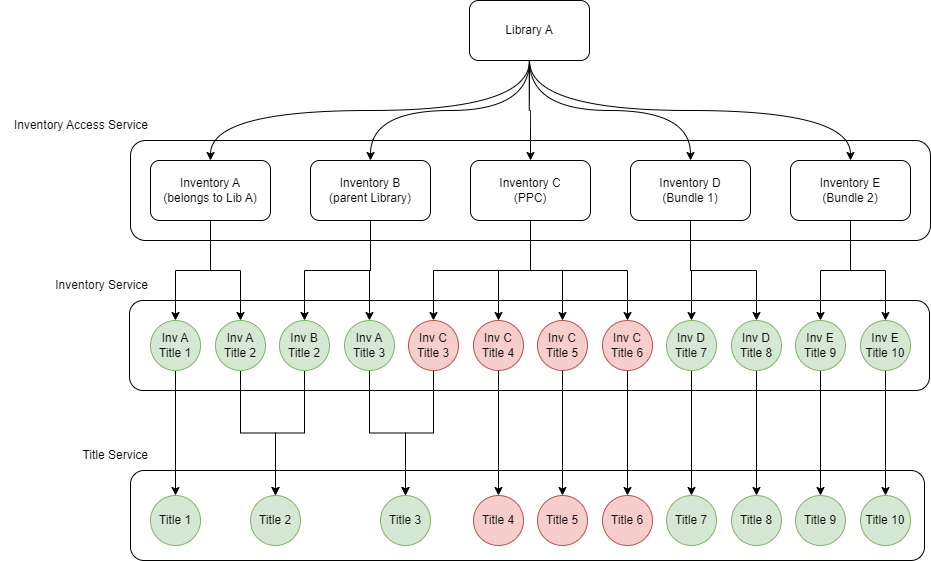

The diagram above was exported from draw.io. Its source (the exported page's mxGraphModel, read from the mxfile embedded in the PNG):
<mxGraphModel dx="2901" dy="1099" grid="1" gridSize="10" guides="1" tooltips="1" connect="1" arrows="1" fold="1" page="1" pageScale="1" pageWidth="827" pageHeight="1169" math="0" shadow="0">
  <root>
    <mxCell id="0" />
    <mxCell id="1" parent="0" />
    <mxCell id="PMwuTH9eQXFQupjhSGKm-67" value="" style="rounded=1;whiteSpace=wrap;html=1;" vertex="1" parent="1">
      <mxGeometry x="20" y="510" width="794" height="90" as="geometry" />
    </mxCell>
    <mxCell id="PMwuTH9eQXFQupjhSGKm-41" value="" style="rounded=1;whiteSpace=wrap;html=1;" vertex="1" parent="1">
      <mxGeometry x="19" y="340" width="800" height="90" as="geometry" />
    </mxCell>
    <mxCell id="PMwuTH9eQXFQupjhSGKm-7" value="" style="rounded=1;whiteSpace=wrap;html=1;" vertex="1" parent="1">
      <mxGeometry x="20" y="180" width="800" height="100" as="geometry" />
    </mxCell>
    <mxCell id="PMwuTH9eQXFQupjhSGKm-21" style="edgeStyle=orthogonalEdgeStyle;rounded=0;orthogonalLoop=1;jettySize=auto;html=1;exitX=0.5;exitY=1;exitDx=0;exitDy=0;entryX=0.5;entryY=0;entryDx=0;entryDy=0;curved=1;" edge="1" parent="1" source="PMwuTH9eQXFQupjhSGKm-1" target="PMwuTH9eQXFQupjhSGKm-2">
      <mxGeometry relative="1" as="geometry" />
    </mxCell>
    <mxCell id="PMwuTH9eQXFQupjhSGKm-22" style="edgeStyle=orthogonalEdgeStyle;rounded=0;orthogonalLoop=1;jettySize=auto;html=1;exitX=0.5;exitY=1;exitDx=0;exitDy=0;curved=1;" edge="1" parent="1" source="PMwuTH9eQXFQupjhSGKm-1" target="PMwuTH9eQXFQupjhSGKm-3">
      <mxGeometry relative="1" as="geometry" />
    </mxCell>
    <mxCell id="PMwuTH9eQXFQupjhSGKm-23" style="edgeStyle=orthogonalEdgeStyle;rounded=0;orthogonalLoop=1;jettySize=auto;html=1;exitX=0.5;exitY=1;exitDx=0;exitDy=0;curved=1;" edge="1" parent="1" source="PMwuTH9eQXFQupjhSGKm-1" target="PMwuTH9eQXFQupjhSGKm-4">
      <mxGeometry relative="1" as="geometry" />
    </mxCell>
    <mxCell id="PMwuTH9eQXFQupjhSGKm-24" style="edgeStyle=orthogonalEdgeStyle;rounded=0;orthogonalLoop=1;jettySize=auto;html=1;exitX=0.5;exitY=1;exitDx=0;exitDy=0;curved=1;" edge="1" parent="1" source="PMwuTH9eQXFQupjhSGKm-1" target="PMwuTH9eQXFQupjhSGKm-5">
      <mxGeometry relative="1" as="geometry" />
    </mxCell>
    <mxCell id="PMwuTH9eQXFQupjhSGKm-25" style="edgeStyle=orthogonalEdgeStyle;rounded=0;orthogonalLoop=1;jettySize=auto;html=1;exitX=0.5;exitY=1;exitDx=0;exitDy=0;entryX=0.5;entryY=0;entryDx=0;entryDy=0;curved=1;" edge="1" parent="1" source="PMwuTH9eQXFQupjhSGKm-1" target="PMwuTH9eQXFQupjhSGKm-6">
      <mxGeometry relative="1" as="geometry" />
    </mxCell>
    <mxCell id="PMwuTH9eQXFQupjhSGKm-1" value="Library A" style="rounded=1;whiteSpace=wrap;html=1;" vertex="1" parent="1">
      <mxGeometry x="359" y="40" width="120" height="60" as="geometry" />
    </mxCell>
    <mxCell id="PMwuTH9eQXFQupjhSGKm-26" style="edgeStyle=orthogonalEdgeStyle;rounded=0;orthogonalLoop=1;jettySize=auto;html=1;exitX=0.5;exitY=1;exitDx=0;exitDy=0;entryX=0.5;entryY=0;entryDx=0;entryDy=0;" edge="1" parent="1" source="PMwuTH9eQXFQupjhSGKm-2" target="PMwuTH9eQXFQupjhSGKm-9">
      <mxGeometry relative="1" as="geometry" />
    </mxCell>
    <mxCell id="PMwuTH9eQXFQupjhSGKm-27" style="edgeStyle=orthogonalEdgeStyle;rounded=0;orthogonalLoop=1;jettySize=auto;html=1;exitX=0.5;exitY=1;exitDx=0;exitDy=0;entryX=0.5;entryY=0;entryDx=0;entryDy=0;" edge="1" parent="1" source="PMwuTH9eQXFQupjhSGKm-2" target="PMwuTH9eQXFQupjhSGKm-10">
      <mxGeometry relative="1" as="geometry" />
    </mxCell>
    <mxCell id="PMwuTH9eQXFQupjhSGKm-2" value="Inventory A&lt;br&gt;(belongs to Lib A)" style="rounded=1;whiteSpace=wrap;html=1;" vertex="1" parent="1">
      <mxGeometry x="40" y="200" width="120" height="60" as="geometry" />
    </mxCell>
    <mxCell id="PMwuTH9eQXFQupjhSGKm-29" style="edgeStyle=orthogonalEdgeStyle;rounded=0;orthogonalLoop=1;jettySize=auto;html=1;exitX=0.5;exitY=1;exitDx=0;exitDy=0;entryX=0.5;entryY=0;entryDx=0;entryDy=0;" edge="1" parent="1" source="PMwuTH9eQXFQupjhSGKm-3" target="PMwuTH9eQXFQupjhSGKm-11">
      <mxGeometry relative="1" as="geometry" />
    </mxCell>
    <mxCell id="PMwuTH9eQXFQupjhSGKm-30" style="edgeStyle=orthogonalEdgeStyle;rounded=0;orthogonalLoop=1;jettySize=auto;html=1;exitX=0.5;exitY=1;exitDx=0;exitDy=0;" edge="1" parent="1" source="PMwuTH9eQXFQupjhSGKm-3" target="PMwuTH9eQXFQupjhSGKm-12">
      <mxGeometry relative="1" as="geometry" />
    </mxCell>
    <mxCell id="PMwuTH9eQXFQupjhSGKm-3" value="Inventory B&lt;br&gt;(parent Library)" style="rounded=1;whiteSpace=wrap;html=1;" vertex="1" parent="1">
      <mxGeometry x="200" y="200" width="120" height="60" as="geometry" />
    </mxCell>
    <mxCell id="PMwuTH9eQXFQupjhSGKm-31" style="edgeStyle=orthogonalEdgeStyle;rounded=0;orthogonalLoop=1;jettySize=auto;html=1;exitX=0.5;exitY=1;exitDx=0;exitDy=0;entryX=0.5;entryY=0;entryDx=0;entryDy=0;" edge="1" parent="1" source="PMwuTH9eQXFQupjhSGKm-4" target="PMwuTH9eQXFQupjhSGKm-13">
      <mxGeometry relative="1" as="geometry" />
    </mxCell>
    <mxCell id="PMwuTH9eQXFQupjhSGKm-32" style="edgeStyle=orthogonalEdgeStyle;rounded=0;orthogonalLoop=1;jettySize=auto;html=1;exitX=0.5;exitY=1;exitDx=0;exitDy=0;entryX=0.5;entryY=0;entryDx=0;entryDy=0;" edge="1" parent="1" source="PMwuTH9eQXFQupjhSGKm-4" target="PMwuTH9eQXFQupjhSGKm-14">
      <mxGeometry relative="1" as="geometry" />
    </mxCell>
    <mxCell id="PMwuTH9eQXFQupjhSGKm-33" style="edgeStyle=orthogonalEdgeStyle;rounded=0;orthogonalLoop=1;jettySize=auto;html=1;exitX=0.5;exitY=1;exitDx=0;exitDy=0;entryX=0.5;entryY=0;entryDx=0;entryDy=0;" edge="1" parent="1" source="PMwuTH9eQXFQupjhSGKm-4" target="PMwuTH9eQXFQupjhSGKm-15">
      <mxGeometry relative="1" as="geometry" />
    </mxCell>
    <mxCell id="PMwuTH9eQXFQupjhSGKm-34" style="edgeStyle=orthogonalEdgeStyle;rounded=0;orthogonalLoop=1;jettySize=auto;html=1;exitX=0.5;exitY=1;exitDx=0;exitDy=0;entryX=0.5;entryY=0;entryDx=0;entryDy=0;" edge="1" parent="1" source="PMwuTH9eQXFQupjhSGKm-4" target="PMwuTH9eQXFQupjhSGKm-16">
      <mxGeometry relative="1" as="geometry" />
    </mxCell>
    <mxCell id="PMwuTH9eQXFQupjhSGKm-4" value="Inventory C&lt;br&gt;(PPC)" style="rounded=1;whiteSpace=wrap;html=1;" vertex="1" parent="1">
      <mxGeometry x="360" y="200" width="120" height="60" as="geometry" />
    </mxCell>
    <mxCell id="PMwuTH9eQXFQupjhSGKm-35" style="edgeStyle=orthogonalEdgeStyle;rounded=0;orthogonalLoop=1;jettySize=auto;html=1;exitX=0.5;exitY=1;exitDx=0;exitDy=0;entryX=0.5;entryY=0;entryDx=0;entryDy=0;" edge="1" parent="1" source="PMwuTH9eQXFQupjhSGKm-5" target="PMwuTH9eQXFQupjhSGKm-17">
      <mxGeometry relative="1" as="geometry" />
    </mxCell>
    <mxCell id="PMwuTH9eQXFQupjhSGKm-36" style="edgeStyle=orthogonalEdgeStyle;rounded=0;orthogonalLoop=1;jettySize=auto;html=1;exitX=0.5;exitY=1;exitDx=0;exitDy=0;entryX=0.5;entryY=0;entryDx=0;entryDy=0;" edge="1" parent="1" source="PMwuTH9eQXFQupjhSGKm-5" target="PMwuTH9eQXFQupjhSGKm-18">
      <mxGeometry relative="1" as="geometry" />
    </mxCell>
    <mxCell id="PMwuTH9eQXFQupjhSGKm-5" value="Inventory D&lt;br&gt;(Bundle 1)" style="rounded=1;whiteSpace=wrap;html=1;" vertex="1" parent="1">
      <mxGeometry x="520" y="200" width="120" height="60" as="geometry" />
    </mxCell>
    <mxCell id="PMwuTH9eQXFQupjhSGKm-37" style="edgeStyle=orthogonalEdgeStyle;rounded=0;orthogonalLoop=1;jettySize=auto;html=1;exitX=0.5;exitY=1;exitDx=0;exitDy=0;entryX=0.5;entryY=0;entryDx=0;entryDy=0;" edge="1" parent="1" source="PMwuTH9eQXFQupjhSGKm-6" target="PMwuTH9eQXFQupjhSGKm-19">
      <mxGeometry relative="1" as="geometry" />
    </mxCell>
    <mxCell id="PMwuTH9eQXFQupjhSGKm-38" style="edgeStyle=orthogonalEdgeStyle;rounded=0;orthogonalLoop=1;jettySize=auto;html=1;exitX=0.5;exitY=1;exitDx=0;exitDy=0;entryX=0.5;entryY=0;entryDx=0;entryDy=0;" edge="1" parent="1" source="PMwuTH9eQXFQupjhSGKm-6" target="PMwuTH9eQXFQupjhSGKm-20">
      <mxGeometry relative="1" as="geometry" />
    </mxCell>
    <mxCell id="PMwuTH9eQXFQupjhSGKm-6" value="Inventory E&lt;br&gt;(Bundle 2)" style="rounded=1;whiteSpace=wrap;html=1;" vertex="1" parent="1">
      <mxGeometry x="680" y="200" width="120" height="60" as="geometry" />
    </mxCell>
    <mxCell id="PMwuTH9eQXFQupjhSGKm-8" value="Inventory Access Service" style="text;html=1;strokeColor=none;fillColor=none;align=right;verticalAlign=middle;whiteSpace=wrap;rounded=0;" vertex="1" parent="1">
      <mxGeometry x="-110" y="150" width="150" height="30" as="geometry" />
    </mxCell>
    <mxCell id="PMwuTH9eQXFQupjhSGKm-54" style="edgeStyle=orthogonalEdgeStyle;rounded=0;orthogonalLoop=1;jettySize=auto;html=1;exitX=0.5;exitY=1;exitDx=0;exitDy=0;" edge="1" parent="1" source="PMwuTH9eQXFQupjhSGKm-9" target="PMwuTH9eQXFQupjhSGKm-42">
      <mxGeometry relative="1" as="geometry" />
    </mxCell>
    <mxCell id="PMwuTH9eQXFQupjhSGKm-9" value="Inv A&lt;br&gt;Title 1" style="ellipse;whiteSpace=wrap;html=1;aspect=fixed;fillColor=#d5e8d4;strokeColor=#82b366;" vertex="1" parent="1">
      <mxGeometry x="40" y="360" width="50" height="50" as="geometry" />
    </mxCell>
    <mxCell id="PMwuTH9eQXFQupjhSGKm-55" style="edgeStyle=orthogonalEdgeStyle;rounded=0;orthogonalLoop=1;jettySize=auto;html=1;exitX=0.5;exitY=1;exitDx=0;exitDy=0;" edge="1" parent="1" source="PMwuTH9eQXFQupjhSGKm-10" target="PMwuTH9eQXFQupjhSGKm-43">
      <mxGeometry relative="1" as="geometry" />
    </mxCell>
    <mxCell id="PMwuTH9eQXFQupjhSGKm-10" value="Inv A&lt;br style=&quot;border-color: var(--border-color);&quot;&gt;Title 2" style="ellipse;whiteSpace=wrap;html=1;aspect=fixed;fillColor=#d5e8d4;strokeColor=#82b366;" vertex="1" parent="1">
      <mxGeometry x="105" y="360" width="50" height="50" as="geometry" />
    </mxCell>
    <mxCell id="PMwuTH9eQXFQupjhSGKm-57" style="edgeStyle=orthogonalEdgeStyle;rounded=0;orthogonalLoop=1;jettySize=auto;html=1;exitX=0.5;exitY=1;exitDx=0;exitDy=0;entryX=0.5;entryY=0;entryDx=0;entryDy=0;" edge="1" parent="1" source="PMwuTH9eQXFQupjhSGKm-11" target="PMwuTH9eQXFQupjhSGKm-43">
      <mxGeometry relative="1" as="geometry" />
    </mxCell>
    <mxCell id="PMwuTH9eQXFQupjhSGKm-11" value="Inv B&lt;br style=&quot;border-color: var(--border-color);&quot;&gt;Title 2" style="ellipse;whiteSpace=wrap;html=1;aspect=fixed;fillColor=#d5e8d4;strokeColor=#82b366;" vertex="1" parent="1">
      <mxGeometry x="169" y="360" width="50" height="50" as="geometry" />
    </mxCell>
    <mxCell id="PMwuTH9eQXFQupjhSGKm-58" style="edgeStyle=orthogonalEdgeStyle;rounded=0;orthogonalLoop=1;jettySize=auto;html=1;exitX=0.5;exitY=1;exitDx=0;exitDy=0;entryX=0.5;entryY=0;entryDx=0;entryDy=0;" edge="1" parent="1" source="PMwuTH9eQXFQupjhSGKm-12" target="PMwuTH9eQXFQupjhSGKm-45">
      <mxGeometry relative="1" as="geometry" />
    </mxCell>
    <mxCell id="PMwuTH9eQXFQupjhSGKm-12" value="Inv A&lt;br style=&quot;border-color: var(--border-color);&quot;&gt;Title 3" style="ellipse;whiteSpace=wrap;html=1;aspect=fixed;fillColor=#d5e8d4;strokeColor=#82b366;" vertex="1" parent="1">
      <mxGeometry x="234" y="360" width="50" height="50" as="geometry" />
    </mxCell>
    <mxCell id="PMwuTH9eQXFQupjhSGKm-59" style="edgeStyle=orthogonalEdgeStyle;rounded=0;orthogonalLoop=1;jettySize=auto;html=1;exitX=0.5;exitY=1;exitDx=0;exitDy=0;" edge="1" parent="1" source="PMwuTH9eQXFQupjhSGKm-13" target="PMwuTH9eQXFQupjhSGKm-45">
      <mxGeometry relative="1" as="geometry" />
    </mxCell>
    <mxCell id="PMwuTH9eQXFQupjhSGKm-13" value="Inv C&lt;br style=&quot;border-color: var(--border-color);&quot;&gt;Title 3" style="ellipse;whiteSpace=wrap;html=1;aspect=fixed;fillColor=#f8cecc;strokeColor=#b85450;" vertex="1" parent="1">
      <mxGeometry x="298" y="360" width="50" height="50" as="geometry" />
    </mxCell>
    <mxCell id="PMwuTH9eQXFQupjhSGKm-60" style="edgeStyle=orthogonalEdgeStyle;rounded=0;orthogonalLoop=1;jettySize=auto;html=1;exitX=0.5;exitY=1;exitDx=0;exitDy=0;" edge="1" parent="1" source="PMwuTH9eQXFQupjhSGKm-14" target="PMwuTH9eQXFQupjhSGKm-47">
      <mxGeometry relative="1" as="geometry" />
    </mxCell>
    <mxCell id="PMwuTH9eQXFQupjhSGKm-14" value="Inv C&lt;br style=&quot;border-color: var(--border-color);&quot;&gt;Title 4" style="ellipse;whiteSpace=wrap;html=1;aspect=fixed;fillColor=#f8cecc;strokeColor=#b85450;" vertex="1" parent="1">
      <mxGeometry x="363" y="360" width="50" height="50" as="geometry" />
    </mxCell>
    <mxCell id="PMwuTH9eQXFQupjhSGKm-61" style="edgeStyle=orthogonalEdgeStyle;rounded=0;orthogonalLoop=1;jettySize=auto;html=1;exitX=0.5;exitY=1;exitDx=0;exitDy=0;entryX=0.5;entryY=0;entryDx=0;entryDy=0;" edge="1" parent="1" source="PMwuTH9eQXFQupjhSGKm-15" target="PMwuTH9eQXFQupjhSGKm-48">
      <mxGeometry relative="1" as="geometry" />
    </mxCell>
    <mxCell id="PMwuTH9eQXFQupjhSGKm-15" value="Inv C&lt;br style=&quot;border-color: var(--border-color);&quot;&gt;Title 5" style="ellipse;whiteSpace=wrap;html=1;aspect=fixed;fillColor=#f8cecc;strokeColor=#b85450;" vertex="1" parent="1">
      <mxGeometry x="427" y="360" width="50" height="50" as="geometry" />
    </mxCell>
    <mxCell id="PMwuTH9eQXFQupjhSGKm-62" style="edgeStyle=orthogonalEdgeStyle;rounded=0;orthogonalLoop=1;jettySize=auto;html=1;exitX=0.5;exitY=1;exitDx=0;exitDy=0;entryX=0.5;entryY=0;entryDx=0;entryDy=0;" edge="1" parent="1" source="PMwuTH9eQXFQupjhSGKm-16" target="PMwuTH9eQXFQupjhSGKm-49">
      <mxGeometry relative="1" as="geometry" />
    </mxCell>
    <mxCell id="PMwuTH9eQXFQupjhSGKm-16" value="Inv C&lt;br style=&quot;border-color: var(--border-color);&quot;&gt;Title 6" style="ellipse;whiteSpace=wrap;html=1;aspect=fixed;fillColor=#f8cecc;strokeColor=#b85450;" vertex="1" parent="1">
      <mxGeometry x="492" y="360" width="50" height="50" as="geometry" />
    </mxCell>
    <mxCell id="PMwuTH9eQXFQupjhSGKm-63" style="edgeStyle=orthogonalEdgeStyle;rounded=0;orthogonalLoop=1;jettySize=auto;html=1;exitX=0.5;exitY=1;exitDx=0;exitDy=0;entryX=0.5;entryY=0;entryDx=0;entryDy=0;" edge="1" parent="1" source="PMwuTH9eQXFQupjhSGKm-17" target="PMwuTH9eQXFQupjhSGKm-50">
      <mxGeometry relative="1" as="geometry" />
    </mxCell>
    <mxCell id="PMwuTH9eQXFQupjhSGKm-17" value="Inv D&lt;br style=&quot;border-color: var(--border-color);&quot;&gt;Title 7" style="ellipse;whiteSpace=wrap;html=1;aspect=fixed;fillColor=#d5e8d4;strokeColor=#82b366;" vertex="1" parent="1">
      <mxGeometry x="556" y="360" width="50" height="50" as="geometry" />
    </mxCell>
    <mxCell id="PMwuTH9eQXFQupjhSGKm-64" style="edgeStyle=orthogonalEdgeStyle;rounded=0;orthogonalLoop=1;jettySize=auto;html=1;exitX=0.5;exitY=1;exitDx=0;exitDy=0;entryX=0.5;entryY=0;entryDx=0;entryDy=0;" edge="1" parent="1" source="PMwuTH9eQXFQupjhSGKm-18" target="PMwuTH9eQXFQupjhSGKm-51">
      <mxGeometry relative="1" as="geometry" />
    </mxCell>
    <mxCell id="PMwuTH9eQXFQupjhSGKm-18" value="Inv D&lt;br style=&quot;border-color: var(--border-color);&quot;&gt;Title 8" style="ellipse;whiteSpace=wrap;html=1;aspect=fixed;fillColor=#d5e8d4;strokeColor=#82b366;" vertex="1" parent="1">
      <mxGeometry x="621" y="360" width="50" height="50" as="geometry" />
    </mxCell>
    <mxCell id="PMwuTH9eQXFQupjhSGKm-65" style="edgeStyle=orthogonalEdgeStyle;rounded=0;orthogonalLoop=1;jettySize=auto;html=1;exitX=0.5;exitY=1;exitDx=0;exitDy=0;entryX=0.5;entryY=0;entryDx=0;entryDy=0;" edge="1" parent="1" source="PMwuTH9eQXFQupjhSGKm-19" target="PMwuTH9eQXFQupjhSGKm-52">
      <mxGeometry relative="1" as="geometry" />
    </mxCell>
    <mxCell id="PMwuTH9eQXFQupjhSGKm-19" value="Inv E&lt;br style=&quot;border-color: var(--border-color);&quot;&gt;Title 9" style="ellipse;whiteSpace=wrap;html=1;aspect=fixed;fillColor=#d5e8d4;strokeColor=#82b366;" vertex="1" parent="1">
      <mxGeometry x="685" y="360" width="50" height="50" as="geometry" />
    </mxCell>
    <mxCell id="PMwuTH9eQXFQupjhSGKm-66" style="edgeStyle=orthogonalEdgeStyle;rounded=0;orthogonalLoop=1;jettySize=auto;html=1;exitX=0.5;exitY=1;exitDx=0;exitDy=0;entryX=0.5;entryY=0;entryDx=0;entryDy=0;" edge="1" parent="1" source="PMwuTH9eQXFQupjhSGKm-20" target="PMwuTH9eQXFQupjhSGKm-53">
      <mxGeometry relative="1" as="geometry" />
    </mxCell>
    <mxCell id="PMwuTH9eQXFQupjhSGKm-20" value="Inv E&lt;br style=&quot;border-color: var(--border-color);&quot;&gt;Title 10" style="ellipse;whiteSpace=wrap;html=1;aspect=fixed;fillColor=#d5e8d4;strokeColor=#82b366;" vertex="1" parent="1">
      <mxGeometry x="750" y="360" width="50" height="50" as="geometry" />
    </mxCell>
    <mxCell id="PMwuTH9eQXFQupjhSGKm-42" value="Title 1" style="ellipse;whiteSpace=wrap;html=1;aspect=fixed;fillColor=#d5e8d4;strokeColor=#82b366;" vertex="1" parent="1">
      <mxGeometry x="40" y="535" width="50" height="50" as="geometry" />
    </mxCell>
    <mxCell id="PMwuTH9eQXFQupjhSGKm-43" value="Title 2" style="ellipse;whiteSpace=wrap;html=1;aspect=fixed;fillColor=#d5e8d4;strokeColor=#82b366;" vertex="1" parent="1">
      <mxGeometry x="140" y="535" width="50" height="50" as="geometry" />
    </mxCell>
    <mxCell id="PMwuTH9eQXFQupjhSGKm-45" value="Title 3" style="ellipse;whiteSpace=wrap;html=1;aspect=fixed;fillColor=#d5e8d4;strokeColor=#82b366;" vertex="1" parent="1">
      <mxGeometry x="270" y="535" width="50" height="50" as="geometry" />
    </mxCell>
    <mxCell id="PMwuTH9eQXFQupjhSGKm-47" value="Title 4" style="ellipse;whiteSpace=wrap;html=1;aspect=fixed;fillColor=#f8cecc;strokeColor=#b85450;" vertex="1" parent="1">
      <mxGeometry x="363" y="535" width="50" height="50" as="geometry" />
    </mxCell>
    <mxCell id="PMwuTH9eQXFQupjhSGKm-48" value="Title 5" style="ellipse;whiteSpace=wrap;html=1;aspect=fixed;fillColor=#f8cecc;strokeColor=#b85450;" vertex="1" parent="1">
      <mxGeometry x="427" y="535" width="50" height="50" as="geometry" />
    </mxCell>
    <mxCell id="PMwuTH9eQXFQupjhSGKm-49" value="Title 6" style="ellipse;whiteSpace=wrap;html=1;aspect=fixed;fillColor=#f8cecc;strokeColor=#b85450;" vertex="1" parent="1">
      <mxGeometry x="492" y="535" width="50" height="50" as="geometry" />
    </mxCell>
    <mxCell id="PMwuTH9eQXFQupjhSGKm-50" value="Title 7" style="ellipse;whiteSpace=wrap;html=1;aspect=fixed;fillColor=#d5e8d4;strokeColor=#82b366;" vertex="1" parent="1">
      <mxGeometry x="556" y="535" width="50" height="50" as="geometry" />
    </mxCell>
    <mxCell id="PMwuTH9eQXFQupjhSGKm-51" value="Title 8" style="ellipse;whiteSpace=wrap;html=1;aspect=fixed;fillColor=#d5e8d4;strokeColor=#82b366;" vertex="1" parent="1">
      <mxGeometry x="621" y="535" width="50" height="50" as="geometry" />
    </mxCell>
    <mxCell id="PMwuTH9eQXFQupjhSGKm-52" value="Title 9" style="ellipse;whiteSpace=wrap;html=1;aspect=fixed;fillColor=#d5e8d4;strokeColor=#82b366;" vertex="1" parent="1">
      <mxGeometry x="685" y="535" width="50" height="50" as="geometry" />
    </mxCell>
    <mxCell id="PMwuTH9eQXFQupjhSGKm-53" value="Title 10" style="ellipse;whiteSpace=wrap;html=1;aspect=fixed;fillColor=#d5e8d4;strokeColor=#82b366;" vertex="1" parent="1">
      <mxGeometry x="750" y="535" width="50" height="50" as="geometry" />
    </mxCell>
    <mxCell id="PMwuTH9eQXFQupjhSGKm-68" value="Inventory Service" style="text;html=1;strokeColor=none;fillColor=none;align=right;verticalAlign=middle;whiteSpace=wrap;rounded=0;" vertex="1" parent="1">
      <mxGeometry x="-110" y="310" width="150" height="30" as="geometry" />
    </mxCell>
    <mxCell id="PMwuTH9eQXFQupjhSGKm-69" value="Title Service" style="text;html=1;strokeColor=none;fillColor=none;align=right;verticalAlign=middle;whiteSpace=wrap;rounded=0;" vertex="1" parent="1">
      <mxGeometry x="-110" y="480" width="150" height="30" as="geometry" />
    </mxCell>
  </root>
</mxGraphModel>